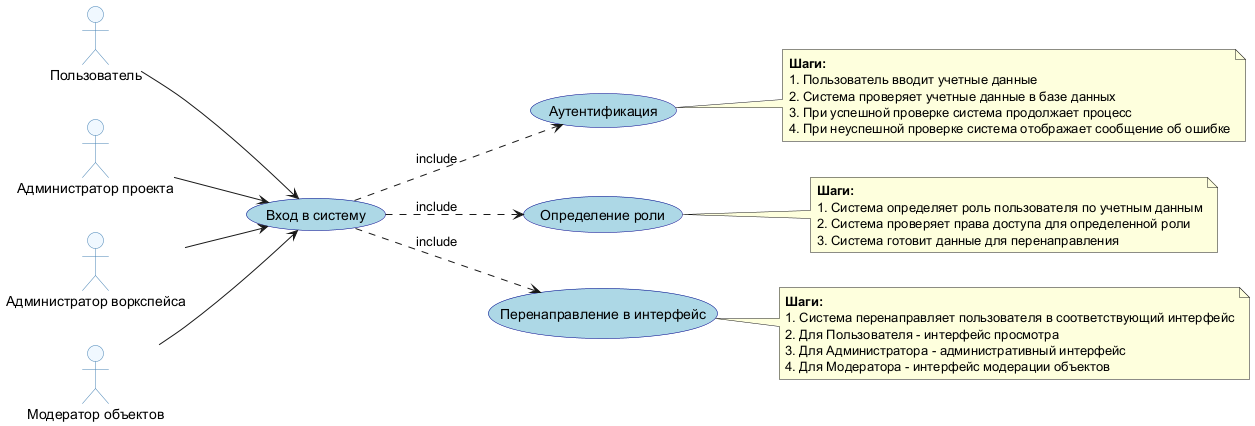

The diagram above was rendered by PlantUML. Its source (embedded in the PNG):
@startuml Авторизация
left to right direction
skinparam usecase {
  BackgroundColor LightBlue
  BorderColor DarkBlue
}
skinparam actor {
  BackgroundColor AliceBlue
  BorderColor SteelBlue
}

actor "Пользователь" as user
actor "Администратор проекта" as admin_project
actor "Администратор воркспейса" as admin_workspace
actor "Модератор объектов" as moderator

(Вход в систему) as login

user --> login
admin_project --> login
admin_workspace --> login
moderator --> login

(Аутентификация) as login1
(Определение роли) as login2
(Перенаправление в интерфейс) as login3

login ..> login1 : include
login ..> login2 : include
login ..> login3 : include

note right of login1
  **Шаги:**
  1. Пользователь вводит учетные данные
  2. Система проверяет учетные данные в базе данных
  3. При успешной проверке система продолжает процесс
  4. При неуспешной проверке система отображает сообщение об ошибке
end note

note right of login2
  **Шаги:**
  1. Система определяет роль пользователя по учетным данным
  2. Система проверяет права доступа для определенной роли
  3. Система готовит данные для перенаправления
end note

note right of login3
  **Шаги:**
  1. Система перенаправляет пользователя в соответствующий интерфейс
  2. Для Пользователя - интерфейс просмотра
  3. Для Администратора - административный интерфейс
  4. Для Модератора - интерфейс модерации объектов
end note

@enduml